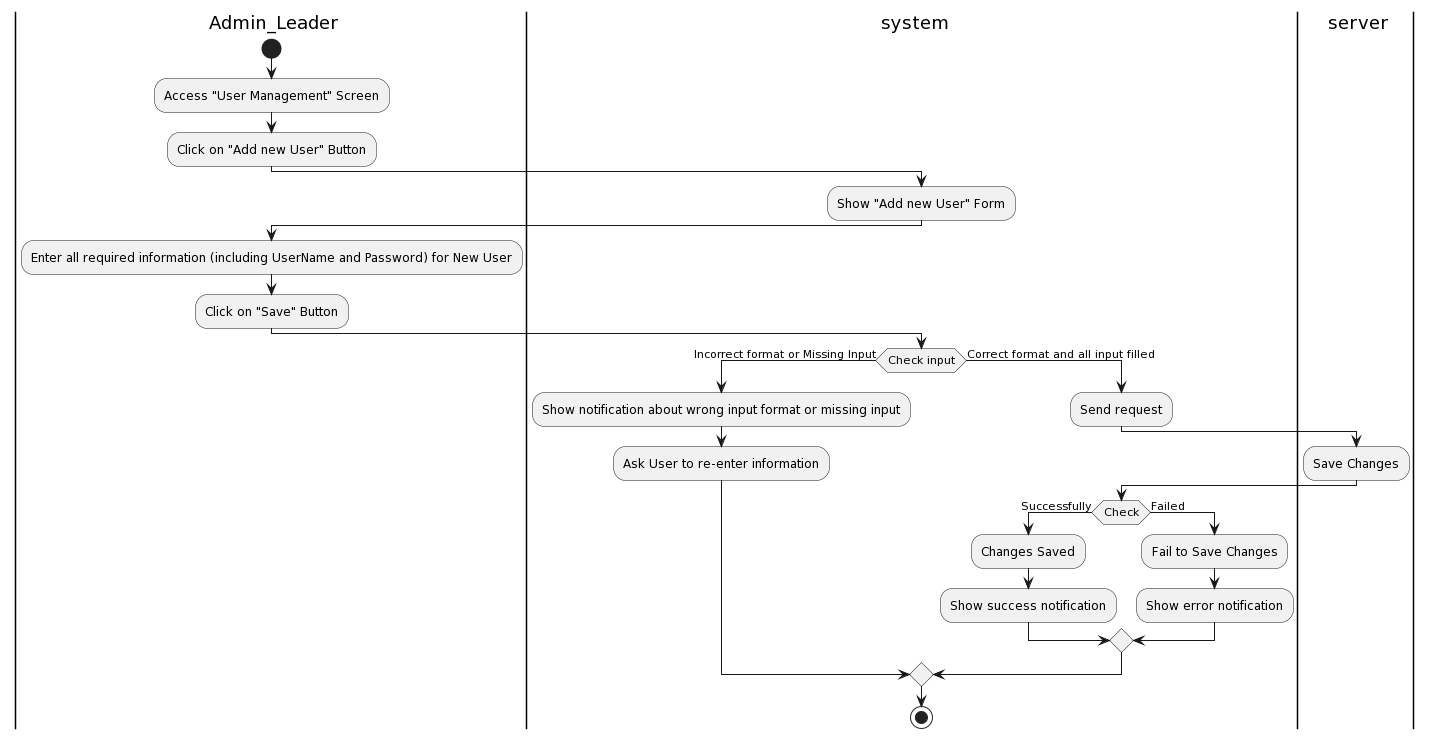

The diagram above was rendered by PlantUML. Its source (embedded in the PNG):
@startuml
|a| Admin_Leader
|sys| system
|ser| server
|a|
start
:Access "User Management" Screen;

:Click on "Add new User" Button;
|sys|
:Show "Add new User" Form;
|a|
:Enter all required information (including UserName and Password) for New User;
:Click on "Save" Button;
|sys|
if (Check input) then (Incorrect format or Missing Input)
:Show notification about wrong input format or missing input;
:Ask User to re-enter information;
else (Correct format and all input filled)
|sys|
:Send request;
|ser|
:Save Changes;
|sys|
if(Check) then (Successfully)
:Changes Saved;
:Show success notification;
else (Failed)
:Fail to Save Changes;
:Show error notification;
endif
endif
stop
@enduml